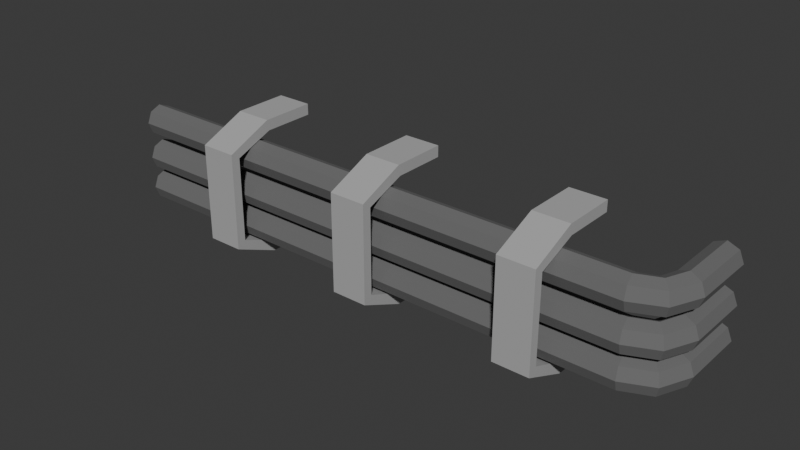 # Source: WallPipeThreeWithHolders.blend  (saved by Blender 4.2.66; exported with 4.5.12 LTS)
import bpy
from mathutils import Matrix  # noqa: F401  (used for matrix-valued properties, if any)

bpy.ops.wm.read_factory_settings(use_empty=True)
scene = bpy.context.scene
scene.name = 'Scene'

# ---- collections
col_collection = bpy.data.collections.new('Collection'); scene.collection.children.link(col_collection)

# ---- materials (node trees are filled in below, after node groups)
mat_material_001 = bpy.data.materials.new('Material.001')
mat_material_002 = bpy.data.materials.new('Material.002')

# ---- material node trees
mat_material_001.use_nodes = True; mat_material_001.node_tree.nodes.clear()
_N = mat_material_001.node_tree.nodes; _L = mat_material_001.node_tree.links
n0 = _N.new('ShaderNodeBsdfPrincipled'); n0.name = 'Principled BSDF'; n0.location = (10, 300)
n0.inputs[0].default_value = (0.1455, 0.1455, 0.1455, 1.0)
n0.inputs[2].default_value = 1.0
n1 = _N.new('ShaderNodeOutputMaterial'); n1.name = 'Material Output'; n1.location = (300, 300)
_L.new(n0.outputs[0], n1.inputs[0])
n1.is_active_output = True
mat_material_002.use_nodes = True; mat_material_002.node_tree.nodes.clear()
_N = mat_material_002.node_tree.nodes; _L = mat_material_002.node_tree.links
n0 = _N.new('ShaderNodeBsdfPrincipled'); n0.name = 'Principled BSDF'; n0.location = (10, 300)
n0.inputs[0].default_value = (0.4109, 0.4109, 0.4109, 1.0)
n0.inputs[2].default_value = 1.0
n1 = _N.new('ShaderNodeOutputMaterial'); n1.name = 'Material Output'; n1.location = (300, 300)
_L.new(n0.outputs[0], n1.inputs[0])
n1.is_active_output = True

# ---- world
world_world = bpy.data.worlds.new('World'); scene.world = world_world
world_world.use_nodes = True; world_world.node_tree.nodes.clear()
_N = world_world.node_tree.nodes; _L = world_world.node_tree.links
n0 = _N.new('ShaderNodeOutputWorld'); n0.name = 'World Output'; n0.location = (300, 300)
n1 = _N.new('ShaderNodeBackground'); n1.name = 'Background'; n1.location = (10, 300)
n1.inputs[0].default_value = (0.05088, 0.05088, 0.05088, 1.0)
_L.new(n1.outputs[0], n0.inputs[0])
n0.is_active_output = True
world_world.color = (0.05088, 0.05088, 0.05088)
world_world.sun_shadow_jitter_overblur = 0.0

# ---- meshes
me_cube_438 = bpy.data.meshes.new('Cube.438')
me_cube_438.from_pydata([(0.09484, -0.1049, 0.07766), (0.161, -0.1049, 0.07766), (0.161, 0.1057, 0.07766), (0.09485, 0.1057, 0.07766), (0.161, -0.07688, -0.08872), (0.161, 0.07766, -0.08872), (0.09484, 0.07766, -0.08872), (0.09484, -0.07688, -0.08872), (0.161, 0.1057, -0.01738), (0.09484, 0.1057, -0.01738), (0.09484, -0.1049, -0.01738), (0.161, -0.1049, -0.01738), (0.161, 0.1254, -0.02114), (0.161, 0.1259, 0.07764), (0.09484, -0.1247, -0.02114), (0.09484, -0.1251, 0.07764), (0.09485, 0.1259, 0.07764), (0.161, -0.1251, 0.07764), (0.161, -0.1247, -0.02114), (0.161, -0.08823, -0.1054), (0.161, 0.08901, -0.1054), (0.09484, 0.1254, -0.02114), (0.09484, 0.08901, -0.1054), (0.09484, -0.08823, -0.1054), (-0.7044, -0.04531, -0.06066), (-0.7044, -0.03693, -0.04044), (-0.7044, -0.04531, -0.02023), (-0.7044, -0.06552, -0.01186), (-0.7044, -0.08573, -0.02023), (-0.7044, -0.0941, -0.04044), (-0.7044, -0.08573, -0.06066), (-0.7044, -0.06552, -0.06903), (0.2743, -0.04531, -0.06027), (0.2704, -0.03693, -0.04044), (0.2665, -0.04531, -0.02062), (0.2648, -0.06552, -0.01241), (0.2665, -0.08573, -0.02062), (0.2704, -0.0941, -0.04044), (0.2743, -0.08573, -0.06027), (0.276, -0.06552, -0.06848), (0.3243, -0.04531, -0.03833), (0.31, -0.03693, -0.02404), (0.2957, -0.04531, -0.009748), (0.2898, -0.06552, -0.003828), (0.2957, -0.08573, -0.009748), (0.31, -0.0941, -0.02404), (0.3243, -0.08573, -0.03833), (0.3302, -0.06552, -0.04425), (0.3462, -0.04531, 0.01162), (0.3264, -0.03693, 0.01557), (0.3066, -0.04531, 0.01951), (0.2984, -0.06552, 0.02114), (0.3066, -0.08573, 0.01951), (0.3264, -0.0941, 0.01557), (0.3462, -0.08573, 0.01162), (0.3544, -0.06552, 0.00999), (0.3466, -0.04531, 0.128), (0.3264, -0.03693, 0.128), (0.3062, -0.04531, 0.128), (0.2978, -0.06552, 0.128), (0.3062, -0.08573, 0.128), (0.3264, -0.0941, 0.128), (0.3466, -0.08573, 0.128), (0.355, -0.06552, 0.128), (-0.7044, 0.08264, -0.06066), (-0.7044, 0.09101, -0.04044), (-0.7044, 0.08264, -0.02023), (-0.7044, 0.06243, -0.01186), (-0.7044, 0.04221, -0.02023), (-0.7044, 0.03384, -0.04044), (-0.7044, 0.04221, -0.06066), (-0.7044, 0.06243, -0.06903), (0.2743, 0.08264, -0.06027), (0.2704, 0.09101, -0.04044), (0.2665, 0.08264, -0.02062), (0.2648, 0.06242, -0.01241), (0.2665, 0.04221, -0.02062), (0.2704, 0.03384, -0.04044), (0.2743, 0.04221, -0.06027), (0.276, 0.06242, -0.06848), (0.3243, 0.08264, -0.03833), (0.31, 0.09101, -0.02404), (0.2957, 0.08264, -0.009748), (0.2898, 0.06242, -0.003828), (0.2957, 0.04221, -0.009748), (0.31, 0.03384, -0.02404), (0.3243, 0.04221, -0.03833), (0.3302, 0.06242, -0.04425), (0.3462, 0.08264, 0.01162), (0.3264, 0.09101, 0.01557), (0.3066, 0.08264, 0.01951), (0.2984, 0.06242, 0.02114), (0.3066, 0.04221, 0.01951), (0.3264, 0.03384, 0.01557), (0.3462, 0.04221, 0.01162), (0.3544, 0.06242, 0.00999), (0.3466, 0.08264, 0.128), (0.3264, 0.09101, 0.128), (0.3062, 0.08264, 0.128), (0.2978, 0.06242, 0.128), (0.3062, 0.04221, 0.128), (0.3264, 0.03384, 0.128), (0.3466, 0.04221, 0.128), (0.355, 0.06242, 0.128), (-0.7044, 0.0226, -0.06066), (-0.7044, 0.03098, -0.04044), (-0.7044, 0.0226, -0.02023), (-0.7044, 0.002393, -0.01186), (-0.7044, -0.01782, -0.02023), (-0.7044, -0.02619, -0.04044), (-0.7044, -0.01782, -0.06066), (-0.7044, 0.002393, -0.06903), (0.2743, 0.0226, -0.06027), (0.2704, 0.03098, -0.04044), (0.2665, 0.0226, -0.02062), (0.2648, 0.002393, -0.01241), (0.2665, -0.01782, -0.02062), (0.2704, -0.02619, -0.04044), (0.2743, -0.01782, -0.06027), (0.276, 0.002393, -0.06848), (0.3243, 0.0226, -0.03833), (0.31, 0.03098, -0.02404), (0.2957, 0.0226, -0.009748), (0.2898, 0.002393, -0.003828), (0.2957, -0.01782, -0.009748), (0.31, -0.02619, -0.02404), (0.3243, -0.01782, -0.03833), (0.3302, 0.002393, -0.04425), (0.3462, 0.0226, 0.01162), (0.3264, 0.03098, 0.01557), (0.3066, 0.0226, 0.01951), (0.2984, 0.002393, 0.02114), (0.3066, -0.01782, 0.01951), (0.3264, -0.02619, 0.01557), (0.3462, -0.01782, 0.01162), (0.3544, 0.002393, 0.00999), (0.3466, 0.0226, 0.128), (0.3264, 0.03098, 0.128), (0.3062, 0.0226, 0.128), (0.2978, 0.002393, 0.128), (0.3062, -0.01782, 0.128), (0.3264, -0.02619, 0.128), (0.3466, -0.01782, 0.128), (0.355, 0.002393, 0.128), (-0.5066, -0.1049, 0.07766), (-0.4405, -0.1049, 0.07766), (-0.4405, 0.1057, 0.07766), (-0.5066, 0.1057, 0.07766), (-0.4405, -0.07688, -0.08872), (-0.4405, 0.07766, -0.08872), (-0.5066, 0.07766, -0.08872), (-0.5066, -0.07688, -0.08872), (-0.4405, 0.1057, -0.01738), (-0.5066, 0.1057, -0.01738), (-0.5066, -0.1049, -0.01738), (-0.4405, -0.1049, -0.01738), (-0.4405, 0.1254, -0.02114), (-0.4405, 0.1259, 0.07764), (-0.5066, -0.1247, -0.02114), (-0.5066, -0.1251, 0.07764), (-0.5066, 0.1259, 0.07764), (-0.4405, -0.1251, 0.07764), (-0.4405, -0.1247, -0.02114), (-0.4405, -0.08823, -0.1054), (-0.4405, 0.08901, -0.1054), (-0.5066, 0.1254, -0.02114), (-0.5066, 0.08901, -0.1054), (-0.5066, -0.08823, -0.1054), (-0.2163, -0.1049, 0.07766), (-0.1501, -0.1049, 0.07766), (-0.1501, 0.1057, 0.07766), (-0.2163, 0.1057, 0.07766), (-0.1501, -0.07688, -0.08872), (-0.1501, 0.07766, -0.08872), (-0.2163, 0.07766, -0.08872), (-0.2163, -0.07688, -0.08872), (-0.1501, 0.1057, -0.01738), (-0.2163, 0.1057, -0.01738), (-0.2163, -0.1049, -0.01738), (-0.1501, -0.1049, -0.01738), (-0.1501, 0.1254, -0.02114), (-0.1501, 0.1259, 0.07764), (-0.2163, -0.1247, -0.02114), (-0.2163, -0.1251, 0.07764), (-0.2163, 0.1259, 0.07764), (-0.1501, -0.1251, 0.07764), (-0.1501, -0.1247, -0.02114), (-0.1501, -0.08823, -0.1054), (-0.1501, 0.08901, -0.1054), (-0.2163, 0.1254, -0.02114), (-0.2163, 0.08901, -0.1054), (-0.2163, -0.08823, -0.1054)], [], [(11, 10, 0, 1), (8, 9, 6, 5), (5, 6, 7, 4), (2, 3, 9, 8), (4, 7, 10, 11), (18, 17, 15, 14), (12, 20, 22, 21), (20, 19, 23, 22), (13, 12, 21, 16), (19, 18, 14, 23), (10, 7, 23, 14), (1, 0, 15, 17), (8, 5, 20, 12), (2, 8, 12, 13), (7, 6, 22, 23), (11, 1, 17, 18), (4, 11, 18, 19), (9, 3, 16, 21), (0, 10, 14, 15), (5, 4, 19, 20), (3, 2, 13, 16), (6, 9, 21, 22), (24, 32, 39, 31), (25, 33, 32, 24), (26, 34, 33, 25), (27, 35, 34, 26), (28, 36, 35, 27), (29, 37, 36, 28), (30, 38, 37, 29), (31, 39, 38, 30), (32, 40, 47, 39), (33, 41, 40, 32), (34, 42, 41, 33), (35, 43, 42, 34), (36, 44, 43, 35), (37, 45, 44, 36), (38, 46, 45, 37), (39, 47, 46, 38), (40, 48, 55, 47), (41, 49, 48, 40), (42, 50, 49, 41), (43, 51, 50, 42), (44, 52, 51, 43), (45, 53, 52, 44), (46, 54, 53, 45), (47, 55, 54, 46), (48, 56, 63, 55), (49, 57, 56, 48), (50, 58, 57, 49), (51, 59, 58, 50), (52, 60, 59, 51), (53, 61, 60, 52), (54, 62, 61, 53), (55, 63, 62, 54), (64, 72, 79, 71), (65, 73, 72, 64), (66, 74, 73, 65), (67, 75, 74, 66), (68, 76, 75, 67), (69, 77, 76, 68), (70, 78, 77, 69), (71, 79, 78, 70), (72, 80, 87, 79), (73, 81, 80, 72), (74, 82, 81, 73), (75, 83, 82, 74), (76, 84, 83, 75), (77, 85, 84, 76), (78, 86, 85, 77), (79, 87, 86, 78), (80, 88, 95, 87), (81, 89, 88, 80), (82, 90, 89, 81), (83, 91, 90, 82), (84, 92, 91, 83), (85, 93, 92, 84), (86, 94, 93, 85), (87, 95, 94, 86), (88, 96, 103, 95), (89, 97, 96, 88), (90, 98, 97, 89), (91, 99, 98, 90), (92, 100, 99, 91), (93, 101, 100, 92), (94, 102, 101, 93), (95, 103, 102, 94), (104, 112, 119, 111), (105, 113, 112, 104), (106, 114, 113, 105), (107, 115, 114, 106), (108, 116, 115, 107), (109, 117, 116, 108), (110, 118, 117, 109), (111, 119, 118, 110), (112, 120, 127, 119), (113, 121, 120, 112), (114, 122, 121, 113), (115, 123, 122, 114), (116, 124, 123, 115), (117, 125, 124, 116), (118, 126, 125, 117), (119, 127, 126, 118), (120, 128, 135, 127), (121, 129, 128, 120), (122, 130, 129, 121), (123, 131, 130, 122), (124, 132, 131, 123), (125, 133, 132, 124), (126, 134, 133, 125), (127, 135, 134, 126), (128, 136, 143, 135), (129, 137, 136, 128), (130, 138, 137, 129), (131, 139, 138, 130), (132, 140, 139, 131), (133, 141, 140, 132), (134, 142, 141, 133), (135, 143, 142, 134), (155, 154, 144, 145), (152, 153, 150, 149), (149, 150, 151, 148), (146, 147, 153, 152), (148, 151, 154, 155), (162, 161, 159, 158), (156, 164, 166, 165), (164, 163, 167, 166), (157, 156, 165, 160), (163, 162, 158, 167), (154, 151, 167, 158), (145, 144, 159, 161), (152, 149, 164, 156), (146, 152, 156, 157), (151, 150, 166, 167), (155, 145, 161, 162), (148, 155, 162, 163), (153, 147, 160, 165), (144, 154, 158, 159), (149, 148, 163, 164), (147, 146, 157, 160), (150, 153, 165, 166), (179, 178, 168, 169), (176, 177, 174, 173), (173, 174, 175, 172), (170, 171, 177, 176), (172, 175, 178, 179), (186, 185, 183, 182), (180, 188, 190, 189), (188, 187, 191, 190), (181, 180, 189, 184), (187, 186, 182, 191), (178, 175, 191, 182), (169, 168, 183, 185), (176, 173, 188, 180), (170, 176, 180, 181), (175, 174, 190, 191), (179, 169, 185, 186), (172, 179, 186, 187), (177, 171, 184, 189), (168, 178, 182, 183), (173, 172, 187, 188), (171, 170, 181, 184), (174, 177, 189, 190)])
me_cube_438.polygons.foreach_set('use_smooth', [True] * 162)
me_cube_438.polygons.foreach_set('material_index', [1, 1, 1, 1, 1, 1, 1, 1, 1, 1, 1, 0, 1, 1, 1, 1, 1, 1, 1, 1, 0, 1, 0, 0, 0, 0, 0, 0, 0, 0, 0, 0, 0, 0, 0, 0, 0, 0, 0, 0, 0, 0, 0, 0, 0, 0, 0, 0, 0, 0, 0, 0, 0, 0, 0, 0, 0, 0, 0, 0, 0, 0, 0, 0, 0, 0, 0, 0, 0, 0, 0, 0, 0, 0, 0, 0, 0, 0, 0, 0, 0, 0, 0, 0, 0, 0, 0, 0, 0, 0, 0, 0, 0, 0, 0, 0, 0, 0, 0, 0, 0, 0, 0, 0, 0, 0, 0, 0, 0, 0, 0, 0, 0, 0, 0, 0, 0, 0, 1, 1, 1, 1, 1, 1, 1, 1, 1, 1, 1, 0, 1, 1, 1, 1, 1, 1, 1, 1, 0, 1, 1, 1, 1, 1, 1, 1, 1, 1, 1, 1, 1, 0, 1, 1, 1, 1, 1, 1, 1, 1, 0, 1])
_k = set([(0, 1), (0, 10), (0, 15), (1, 11), (1, 17), (2, 3), (2, 8), (2, 13), (3, 9), (3, 16), (4, 5), (4, 7), (4, 11), (5, 6), (5, 8), (6, 7), (6, 9), (7, 10), (8, 9), (10, 11), (12, 13), (12, 20), (12, 21), (13, 16), (14, 15), (14, 18), (14, 23), (15, 17), (16, 21), (17, 18), (18, 19), (19, 20), (19, 23), (20, 22), (21, 22), (22, 23), (24, 32), (25, 33), (26, 34), (27, 35), (28, 36), (29, 37), (30, 38), (31, 39), (32, 33), (32, 39), (32, 40), (33, 34), (33, 41), (34, 35), (34, 42), (35, 36), (35, 43), (36, 37), (36, 44), (37, 38), (37, 45), (38, 39), (38, 46), (39, 47), (40, 41), (40, 47), (40, 48), (41, 42), (41, 49), (42, 43), (42, 50), (43, 44), (43, 51), (44, 45), (44, 52), (45, 46), (45, 53), (46, 47), (46, 54), (47, 55), (48, 49), (48, 55), (48, 56), (49, 50), (49, 57), (50, 51), (50, 58), (51, 52), (51, 59), (52, 53), (52, 60), (53, 54), (53, 61), (54, 55), (54, 62), (55, 63), (64, 72), (65, 73), (66, 74), (67, 75), (68, 76), (69, 77), (70, 78), (71, 79), (72, 73), (72, 79), (72, 80), (73, 74), (73, 81), (74, 75), (74, 82), (75, 76), (75, 83), (76, 77), (76, 84), (77, 78), (77, 85), (78, 79), (78, 86), (79, 87), (80, 81), (80, 87), (80, 88), (81, 82), (81, 89), (82, 83), (82, 90), (83, 84), (83, 91), (84, 85), (84, 92), (85, 86), (85, 93), (86, 87), (86, 94), (87, 95), (88, 89), (88, 95), (88, 96), (89, 90), (89, 97), (90, 91), (90, 98), (91, 92), (91, 99), (92, 93), (92, 100), (93, 94), (93, 101), (94, 95), (94, 102), (95, 103), (104, 112), (105, 113), (106, 114), (107, 115), (108, 116), (109, 117), (110, 118), (111, 119), (112, 113), (112, 119), (112, 120), (113, 114), (113, 121), (114, 115), (114, 122), (115, 116), (115, 123), (116, 117), (116, 124), (117, 118), (117, 125), (118, 119), (118, 126), (119, 127), (120, 121), (120, 127), (120, 128), (121, 122), (121, 129), (122, 123), (122, 130), (123, 124), (123, 131), (124, 125), (124, 132), (125, 126), (125, 133), (126, 127), (126, 134), (127, 135), (128, 129), (128, 135), (128, 136), (129, 130), (129, 137), (130, 131), (130, 138), (131, 132), (131, 139), (132, 133), (132, 140), (133, 134), (133, 141), (134, 135), (134, 142), (135, 143), (144, 145), (144, 154), (144, 159), (145, 155), (145, 161), (146, 147), (146, 152), (146, 157), (147, 153), (147, 160), (148, 149), (148, 151), (148, 155), (149, 150), (149, 152), (150, 151), (150, 153), (151, 154), (152, 153), (154, 155), (156, 157), (156, 164), (156, 165), (157, 160), (158, 159), (158, 162), (158, 167), (159, 161), (160, 165), (161, 162), (162, 163), (163, 164), (163, 167), (164, 166), (165, 166), (166, 167), (168, 169), (168, 178), (168, 183), (169, 179), (169, 185), (170, 171), (170, 176), (170, 181), (171, 177), (171, 184), (172, 173), (172, 175), (172, 179), (173, 174), (173, 176), (174, 175), (174, 177), (175, 178), (176, 177), (178, 179), (180, 181), (180, 188), (180, 189), (181, 184), (182, 183), (182, 186), (182, 191), (183, 185), (184, 189), (185, 186), (186, 187), (187, 188), (187, 191), (188, 190), (189, 190), (190, 191)])
me_cube_438.attributes.new('sharp_edge', 'BOOLEAN', 'EDGE').data.foreach_set('value', [ (min(e.vertices), max(e.vertices)) in _k for e in me_cube_438.edges])
_uv = me_cube_438.uv_layers.new(name='UVMap')
_uv.uv.foreach_set('vector', [0.1612, 0.05117, 0.1612, 0.05117, 0.1612, 0.05117, 0.1612, 0.05117, 0.1612, 0.05117, 0.1612, 0.05117, 0.1612, 0.05117, 0.1612, 0.05117, 0.1612, 0.05117, 0.1612, 0.05117, 0.1612, 0.05117, 0.1612, 0.05117, 0.1612, 0.05117, 0.1612, 0.05117, 0.1612, 0.05117, 0.1612, 0.05117, 0.1612, 0.05117, 0.1612, 0.05117, 0.1612, 0.05117, 0.1612, 0.05117, 0.1612, 0.05117, 0.1612, 0.05117, 0.1612, 0.05117, 0.1612, 0.05117, 0.1612, 0.05117, 0.1612, 0.05117, 0.1612, 0.05117, 0.1612, 0.05117, 0.1612, 0.05117, 0.1612, 0.05117, 0.1612, 0.05117, 0.1612, 0.05117, 0.1612, 0.05117, 0.1612, 0.05117, 0.1612, 0.05117, 0.1612, 0.05117, 0.1612, 0.05117, 0.1612, 0.05117, 0.1612, 0.05117, 0.1612, 0.05117, 0.1612, 0.05117, 0.1612, 0.05117, 0.1612, 0.05117, 0.1612, 0.05117, 0.1612, 0.05117, 0.1612, 0.05117, 0.1612, 0.05117, 0.1612, 0.05117, 0.1612, 0.05117, 0.1612, 0.05117, 0.1612, 0.05117, 0.1612, 0.05117, 0.1612, 0.05117, 0.1612, 0.05117, 0.1612, 0.05117, 0.1612, 0.05117, 0.1612, 0.05117, 0.1612, 0.05117, 0.1612, 0.05117, 0.1612, 0.05117, 0.1612, 0.05117, 0.1612, 0.05117, 0.1612, 0.05117, 0.1612, 0.05117, 0.1612, 0.05117, 0.1612, 0.05117, 0.1612, 0.05117, 0.1612, 0.05117, 0.1612, 0.05117, 0.1612, 0.05117, 0.1612, 0.05117, 0.1612, 0.05117, 0.1612, 0.05117, 0.1612, 0.05117, 0.1612, 0.05117, 0.1612, 0.05117, 0.1612, 0.05117, 0.1612, 0.05117, 0.1612, 0.05117, 0.1612, 0.05117, 0.1612, 0.05117, 0.1612, 0.05117, 0.1612, 0.05117, 0.1612, 0.05117, 0.1612, 0.05117, 0.1612, 0.05117, 0.1612, 0.05117, 0.1612, 0.05117, 0.1509, 0.3784, 0.1518, 0.3784, 0.1518, 0.378, 0.1509, 0.378, 0.1509, 0.3752, 0.1518, 0.3752, 0.1518, 0.3748, 0.1509, 0.3748, 0.1509, 0.3757, 0.1518, 0.3757, 0.1518, 0.3752, 0.1509, 0.3752, 0.1509, 0.3761, 0.1518, 0.3761, 0.1518, 0.3757, 0.1509, 0.3757, 0.1509, 0.3766, 0.1518, 0.3766, 0.1518, 0.3761, 0.1509, 0.3761, 0.1509, 0.377, 0.1518, 0.377, 0.1518, 0.3766, 0.1509, 0.3766, 0.1509, 0.3775, 0.1518, 0.3775, 0.1518, 0.377, 0.1509, 0.377, 0.1509, 0.378, 0.1518, 0.378, 0.1518, 0.3775, 0.1509, 0.3775, 0.1518, 0.3784, 0.1527, 0.3784, 0.1527, 0.378, 0.1518, 0.378, 0.1518, 0.3752, 0.1527, 0.3752, 0.1527, 0.3748, 0.1518, 0.3748, 0.1518, 0.3757, 0.1527, 0.3757, 0.1527, 0.3752, 0.1518, 0.3752, 0.1518, 0.3761, 0.1527, 0.3761, 0.1527, 0.3757, 0.1518, 0.3757, 0.1518, 0.3766, 0.1527, 0.3766, 0.1527, 0.3761, 0.1518, 0.3761, 0.1518, 0.377, 0.1527, 0.377, 0.1527, 0.3766, 0.1518, 0.3766, 0.1518, 0.3775, 0.1527, 0.3775, 0.1527, 0.377, 0.1518, 0.377, 0.1518, 0.378, 0.1527, 0.378, 0.1527, 0.3775, 0.1518, 0.3775, 0.1527, 0.3784, 0.1536, 0.3784, 0.1536, 0.378, 0.1527, 0.378, 0.1527, 0.3752, 0.1536, 0.3752, 0.1536, 0.3748, 0.1527, 0.3748, 0.1527, 0.3757, 0.1536, 0.3757, 0.1536, 0.3752, 0.1527, 0.3752, 0.1527, 0.3761, 0.1536, 0.3761, 0.1536, 0.3757, 0.1527, 0.3757, 0.1527, 0.3766, 0.1536, 0.3766, 0.1536, 0.3761, 0.1527, 0.3761, 0.1527, 0.377, 0.1536, 0.377, 0.1536, 0.3766, 0.1527, 0.3766, 0.1527, 0.3775, 0.1536, 0.3775, 0.1536, 0.377, 0.1527, 0.377, 0.1527, 0.378, 0.1536, 0.378, 0.1536, 0.3775, 0.1527, 0.3775, 0.1536, 0.3784, 0.1545, 0.3784, 0.1545, 0.378, 0.1536, 0.378, 0.1536, 0.3752, 0.1545, 0.3752, 0.1545, 0.3748, 0.1536, 0.3748, 0.1536, 0.3757, 0.1545, 0.3757, 0.1545, 0.3752, 0.1536, 0.3752, 0.1536, 0.3761, 0.1545, 0.3761, 0.1545, 0.3757, 0.1536, 0.3757, 0.1536, 0.3766, 0.1545, 0.3766, 0.1545, 0.3761, 0.1536, 0.3761, 0.1536, 0.377, 0.1545, 0.377, 0.1545, 0.3766, 0.1536, 0.3766, 0.1536, 0.3775, 0.1545, 0.3775, 0.1545, 0.377, 0.1536, 0.377, 0.1536, 0.378, 0.1545, 0.378, 0.1545, 0.3775, 0.1536, 0.3775, 0.1509, 0.3784, 0.1518, 0.3784, 0.1518, 0.378, 0.1509, 0.378, 0.1509, 0.3752, 0.1518, 0.3752, 0.1518, 0.3748, 0.1509, 0.3748, 0.1509, 0.3757, 0.1518, 0.3757, 0.1518, 0.3752, 0.1509, 0.3752, 0.1509, 0.3761, 0.1518, 0.3761, 0.1518, 0.3757, 0.1509, 0.3757, 0.1509, 0.3766, 0.1518, 0.3766, 0.1518, 0.3761, 0.1509, 0.3761, 0.1509, 0.377, 0.1518, 0.377, 0.1518, 0.3766, 0.1509, 0.3766, 0.1509, 0.3775, 0.1518, 0.3775, 0.1518, 0.377, 0.1509, 0.377, 0.1509, 0.378, 0.1518, 0.378, 0.1518, 0.3775, 0.1509, 0.3775, 0.1518, 0.3784, 0.1527, 0.3784, 0.1527, 0.378, 0.1518, 0.378, 0.1518, 0.3752, 0.1527, 0.3752, 0.1527, 0.3748, 0.1518, 0.3748, 0.1518, 0.3757, 0.1527, 0.3757, 0.1527, 0.3752, 0.1518, 0.3752, 0.1518, 0.3761, 0.1527, 0.3761, 0.1527, 0.3757, 0.1518, 0.3757, 0.1518, 0.3766, 0.1527, 0.3766, 0.1527, 0.3761, 0.1518, 0.3761, 0.1518, 0.377, 0.1527, 0.377, 0.1527, 0.3766, 0.1518, 0.3766, 0.1518, 0.3775, 0.1527, 0.3775, 0.1527, 0.377, 0.1518, 0.377, 0.1518, 0.378, 0.1527, 0.378, 0.1527, 0.3775, 0.1518, 0.3775, 0.1527, 0.3784, 0.1536, 0.3784, 0.1536, 0.378, 0.1527, 0.378, 0.1527, 0.3752, 0.1536, 0.3752, 0.1536, 0.3748, 0.1527, 0.3748, 0.1527, 0.3757, 0.1536, 0.3757, 0.1536, 0.3752, 0.1527, 0.3752, 0.1527, 0.3761, 0.1536, 0.3761, 0.1536, 0.3757, 0.1527, 0.3757, 0.1527, 0.3766, 0.1536, 0.3766, 0.1536, 0.3761, 0.1527, 0.3761, 0.1527, 0.377, 0.1536, 0.377, 0.1536, 0.3766, 0.1527, 0.3766, 0.1527, 0.3775, 0.1536, 0.3775, 0.1536, 0.377, 0.1527, 0.377, 0.1527, 0.378, 0.1536, 0.378, 0.1536, 0.3775, 0.1527, 0.3775, 0.1536, 0.3784, 0.1545, 0.3784, 0.1545, 0.378, 0.1536, 0.378, 0.1536, 0.3752, 0.1545, 0.3752, 0.1545, 0.3748, 0.1536, 0.3748, 0.1536, 0.3757, 0.1545, 0.3757, 0.1545, 0.3752, 0.1536, 0.3752, 0.1536, 0.3761, 0.1545, 0.3761, 0.1545, 0.3757, 0.1536, 0.3757, 0.1536, 0.3766, 0.1545, 0.3766, 0.1545, 0.3761, 0.1536, 0.3761, 0.1536, 0.377, 0.1545, 0.377, 0.1545, 0.3766, 0.1536, 0.3766, 0.1536, 0.3775, 0.1545, 0.3775, 0.1545, 0.377, 0.1536, 0.377, 0.1536, 0.378, 0.1545, 0.378, 0.1545, 0.3775, 0.1536, 0.3775, 0.1509, 0.3784, 0.1518, 0.3784, 0.1518, 0.378, 0.1509, 0.378, 0.1509, 0.3752, 0.1518, 0.3752, 0.1518, 0.3748, 0.1509, 0.3748, 0.1509, 0.3757, 0.1518, 0.3757, 0.1518, 0.3752, 0.1509, 0.3752, 0.1509, 0.3761, 0.1518, 0.3761, 0.1518, 0.3757, 0.1509, 0.3757, 0.1509, 0.3766, 0.1518, 0.3766, 0.1518, 0.3761, 0.1509, 0.3761, 0.1509, 0.377, 0.1518, 0.377, 0.1518, 0.3766, 0.1509, 0.3766, 0.1509, 0.3775, 0.1518, 0.3775, 0.1518, 0.377, 0.1509, 0.377, 0.1509, 0.378, 0.1518, 0.378, 0.1518, 0.3775, 0.1509, 0.3775, 0.1518, 0.3784, 0.1527, 0.3784, 0.1527, 0.378, 0.1518, 0.378, 0.1518, 0.3752, 0.1527, 0.3752, 0.1527, 0.3748, 0.1518, 0.3748, 0.1518, 0.3757, 0.1527, 0.3757, 0.1527, 0.3752, 0.1518, 0.3752, 0.1518, 0.3761, 0.1527, 0.3761, 0.1527, 0.3757, 0.1518, 0.3757, 0.1518, 0.3766, 0.1527, 0.3766, 0.1527, 0.3761, 0.1518, 0.3761, 0.1518, 0.377, 0.1527, 0.377, 0.1527, 0.3766, 0.1518, 0.3766, 0.1518, 0.3775, 0.1527, 0.3775, 0.1527, 0.377, 0.1518, 0.377, 0.1518, 0.378, 0.1527, 0.378, 0.1527, 0.3775, 0.1518, 0.3775, 0.1527, 0.3784, 0.1536, 0.3784, 0.1536, 0.378, 0.1527, 0.378, 0.1527, 0.3752, 0.1536, 0.3752, 0.1536, 0.3748, 0.1527, 0.3748, 0.1527, 0.3757, 0.1536, 0.3757, 0.1536, 0.3752, 0.1527, 0.3752, 0.1527, 0.3761, 0.1536, 0.3761, 0.1536, 0.3757, 0.1527, 0.3757, 0.1527, 0.3766, 0.1536, 0.3766, 0.1536, 0.3761, 0.1527, 0.3761, 0.1527, 0.377, 0.1536, 0.377, 0.1536, 0.3766, 0.1527, 0.3766, 0.1527, 0.3775, 0.1536, 0.3775, 0.1536, 0.377, 0.1527, 0.377, 0.1527, 0.378, 0.1536, 0.378, 0.1536, 0.3775, 0.1527, 0.3775, 0.1536, 0.3784, 0.1545, 0.3784, 0.1545, 0.378, 0.1536, 0.378, 0.1536, 0.3752, 0.1545, 0.3752, 0.1545, 0.3748, 0.1536, 0.3748, 0.1536, 0.3757, 0.1545, 0.3757, 0.1545, 0.3752, 0.1536, 0.3752, 0.1536, 0.3761, 0.1545, 0.3761, 0.1545, 0.3757, 0.1536, 0.3757, 0.1536, 0.3766, 0.1545, 0.3766, 0.1545, 0.3761, 0.1536, 0.3761, 0.1536, 0.377, 0.1545, 0.377, 0.1545, 0.3766, 0.1536, 0.3766, 0.1536, 0.3775, 0.1545, 0.3775, 0.1545, 0.377, 0.1536, 0.377, 0.1536, 0.378, 0.1545, 0.378, 0.1545, 0.3775, 0.1536, 0.3775, 0.1612, 0.05117, 0.1612, 0.05117, 0.1612, 0.05117, 0.1612, 0.05117, 0.1612, 0.05117, 0.1612, 0.05117, 0.1612, 0.05117, 0.1612, 0.05117, 0.1612, 0.05117, 0.1612, 0.05117, 0.1612, 0.05117, 0.1612, 0.05117, 0.1612, 0.05117, 0.1612, 0.05117, 0.1612, 0.05117, 0.1612, 0.05117, 0.1612, 0.05117, 0.1612, 0.05117, 0.1612, 0.05117, 0.1612, 0.05117, 0.1612, 0.05117, 0.1612, 0.05117, 0.1612, 0.05117, 0.1612, 0.05117, 0.1612, 0.05117, 0.1612, 0.05117, 0.1612, 0.05117, 0.1612, 0.05117, 0.1612, 0.05117, 0.1612, 0.05117, 0.1612, 0.05117, 0.1612, 0.05117, 0.1612, 0.05117, 0.1612, 0.05117, 0.1612, 0.05117, 0.1612, 0.05117, 0.1612, 0.05117, 0.1612, 0.05117, 0.1612, 0.05117, 0.1612, 0.05117, 0.1612, 0.05117, 0.1612, 0.05117, 0.1612, 0.05117, 0.1612, 0.05117, 0.1612, 0.05117, 0.1612, 0.05117, 0.1612, 0.05117, 0.1612, 0.05117, 0.1612, 0.05117, 0.1612, 0.05117, 0.1612, 0.05117, 0.1612, 0.05117, 0.1612, 0.05117, 0.1612, 0.05117, 0.1612, 0.05117, 0.1612, 0.05117, 0.1612, 0.05117, 0.1612, 0.05117, 0.1612, 0.05117, 0.1612, 0.05117, 0.1612, 0.05117, 0.1612, 0.05117, 0.1612, 0.05117, 0.1612, 0.05117, 0.1612, 0.05117, 0.1612, 0.05117, 0.1612, 0.05117, 0.1612, 0.05117, 0.1612, 0.05117, 0.1612, 0.05117, 0.1612, 0.05117, 0.1612, 0.05117, 0.1612, 0.05117, 0.1612, 0.05117, 0.1612, 0.05117, 0.1612, 0.05117, 0.1612, 0.05117, 0.1612, 0.05117, 0.1612, 0.05117, 0.1612, 0.05117, 0.1612, 0.05117, 0.1612, 0.05117, 0.1612, 0.05117, 0.1612, 0.05117, 0.1612, 0.05117, 0.1612, 0.05117, 0.1612, 0.05117, 0.1612, 0.05117, 0.1612, 0.05117, 0.1612, 0.05117, 0.1612, 0.05117, 0.1612, 0.05117, 0.1612, 0.05117, 0.1612, 0.05117, 0.1612, 0.05117, 0.1612, 0.05117, 0.1612, 0.05117, 0.1612, 0.05117, 0.1612, 0.05117, 0.1612, 0.05117, 0.1612, 0.05117, 0.1612, 0.05117, 0.1612, 0.05117, 0.1612, 0.05117, 0.1612, 0.05117, 0.1612, 0.05117, 0.1612, 0.05117, 0.1612, 0.05117, 0.1612, 0.05117, 0.1612, 0.05117, 0.1612, 0.05117, 0.1612, 0.05117, 0.1612, 0.05117, 0.1612, 0.05117, 0.1612, 0.05117, 0.1612, 0.05117, 0.1612, 0.05117, 0.1612, 0.05117, 0.1612, 0.05117, 0.1612, 0.05117, 0.1612, 0.05117, 0.1612, 0.05117, 0.1612, 0.05117, 0.1612, 0.05117, 0.1612, 0.05117, 0.1612, 0.05117, 0.1612, 0.05117, 0.1612, 0.05117, 0.1612, 0.05117, 0.1612, 0.05117, 0.1612, 0.05117, 0.1612, 0.05117, 0.1612, 0.05117, 0.1612, 0.05117, 0.1612, 0.05117, 0.1612, 0.05117, 0.1612, 0.05117, 0.1612, 0.05117, 0.1612, 0.05117, 0.1612, 0.05117, 0.1612, 0.05117, 0.1612, 0.05117, 0.1612, 0.05117, 0.1612, 0.05117, 0.1612, 0.05117, 0.1612, 0.05117, 0.1612, 0.05117, 0.1612, 0.05117, 0.1612, 0.05117, 0.1612, 0.05117, 0.1612, 0.05117, 0.1612, 0.05117, 0.1612, 0.05117, 0.1612, 0.05117, 0.1612, 0.05117, 0.1612, 0.05117, 0.1612, 0.05117, 0.1612, 0.05117, 0.1612, 0.05117, 0.1612, 0.05117, 0.1612, 0.05117, 0.1612, 0.05117, 0.1612, 0.05117, 0.1612, 0.05117, 0.1612, 0.05117, 0.1612, 0.05117, 0.1612, 0.05117, 0.1612, 0.05117, 0.1612, 0.05117, 0.1612, 0.05117, 0.1612, 0.05117, 0.1612, 0.05117, 0.1612, 0.05117, 0.1612, 0.05117, 0.1612, 0.05117, 0.1612, 0.05117])
me_cube_438.materials.append(mat_material_001)
me_cube_438.materials.append(mat_material_002)
me_cube_438.update()
me_cube_438.normals_split_custom_set([tuple(v) for v in zip(*[iter([0.0, 1.0, 0.0007005, 0.0, 1.0, 0.0007005, 0.0, 1.0, 0.0007005, 0.0, 1.0, 0.0007005, -7.462e-07, -0.9309, 0.3653, -7.462e-07, -0.9309, 0.3653, -7.462e-07, -0.9309, 0.3653, -7.462e-07, -0.9309, 0.3653, 0.0, -6.171e-06, 1.0, 0.0, -6.171e-06, 1.0, 0.0, -6.171e-06, 1.0, 0.0, -6.171e-06, 1.0, 0.0, -1.0, 0.0007005, 0.0, -1.0, 0.0007005, 0.0, -1.0, 0.0007005, 0.0, -1.0, 0.0007005, 0.0, 0.9309, 0.3653, 0.0, 0.9309, 0.3653, 0.0, 0.9309, 0.3653, 0.0, 0.9309, 0.3653, 0.0, -1.0, -0.004242, 0.0, -1.0, -0.004242, 0.0, -1.0, -0.004242, 0.0, -1.0, -0.004242, 6.136e-07, 0.9178, -0.397, 6.136e-07, 0.9178, -0.397, 6.136e-07, 0.9178, -0.397, 6.136e-07, 0.9178, -0.397, 0.0, 0.0, -1.0, 0.0, 0.0, -1.0, 0.0, 0.0, -1.0, 0.0, 0.0, -1.0, 0.0, 1.0, -0.00424, 0.0, 1.0, -0.00424, 0.0, 1.0, -0.00424, 0.0, 1.0, -0.00424, 0.0, -0.9178, -0.397, 0.0, -0.9178, -0.397, 0.0, -0.9178, -0.397, 0.0, -0.9178, -0.397, -1.0, 2.784e-06, -4.822e-06, -1.0, 8.779e-06, -4.822e-06, -1.0, 8.732e-06, -4.906e-06, -1.0, 2.739e-06, -4.755e-06, 0.0, -0.0006628, 1.0, 0.0, -0.0006628, 1.0, 0.0, -0.0006628, 1.0, 0.0, -0.0006628, 1.0, 1.0, -3.024e-07, 0.0, 1.0, 2.565e-06, -1.673e-11, 1.0, 2.51e-06, -1.644e-11, 1.0, -2.982e-07, 0.0, 1.0, 0.0, 0.0, 1.0, -3.024e-07, 0.0, 1.0, -2.982e-07, 0.0, 1.0, 0.0, 0.0, -1.0, 8.779e-06, -4.822e-06, -1.0, 8.779e-06, 4.822e-06, -1.0, 8.732e-06, 4.906e-06, -1.0, 8.732e-06, -4.906e-06, 1.0, 7.836e-07, -4.919e-06, 1.0, 9.623e-07, -9.839e-06, 1.0, 9.623e-07, -9.839e-06, 1.0, 7.86e-07, -4.987e-06, 1.0, 3.169e-06, -1.673e-11, 1.0, 7.836e-07, -4.919e-06, 1.0, 7.86e-07, -4.987e-06, 1.0, 3.125e-06, -1.644e-11, -1.0, 3.505e-06, 9.741e-06, -1.0, 9.623e-07, 9.839e-06, -1.0, 9.623e-07, 9.839e-06, -1.0, 3.47e-06, 9.743e-06, -1.0, -4.811e-07, 0.0, -1.0, 2.784e-06, -4.822e-06, -1.0, 2.739e-06, -4.755e-06, -1.0, -4.811e-07, 0.0, 1.0, 2.565e-06, -1.673e-11, 1.0, 3.169e-06, -1.673e-11, 1.0, 3.125e-06, -1.644e-11, 1.0, 2.51e-06, -1.644e-11, 0.0, 0.0006628, 1.0, 0.0, 0.0006628, 1.0, 0.0, 0.0006628, 1.0, 0.0, 0.0006628, 1.0, -1.0, 8.779e-06, 4.822e-06, -1.0, 3.505e-06, 9.741e-06, -1.0, 3.47e-06, 9.743e-06, -1.0, 8.732e-06, 4.906e-06, 0.0004429, 0.3796, -0.9252, 0.0004429, 0.3796, -0.9252, 0.0004429, 0.3796, -0.9252, 0.0004429, 0.3796, -0.9252, 7.71e-05, 0.9226, -0.3858, 7.71e-05, 0.9226, -0.3858, 7.71e-05, 0.9226, -0.3858, 7.71e-05, 0.9226, -0.3858, 7.741e-05, 0.9226, 0.3859, 7.741e-05, 0.9226, 0.3859, 7.741e-05, 0.9226, 0.3859, 7.741e-05, 0.9226, 0.3859, 0.0004472, 0.3795, 0.9252, 0.0004472, 0.3795, 0.9252, 0.0004472, 0.3795, 0.9252, 0.0004472, 0.3795, 0.9252, 0.0004469, -0.3795, 0.9252, 0.0004469, -0.3795, 0.9252, 0.0004469, -0.3795, 0.9252, 0.0004469, -0.3795, 0.9252, 7.663e-05, -0.9226, 0.3858, 7.663e-05, -0.9226, 0.3858, 7.663e-05, -0.9226, 0.3858, 7.663e-05, -0.9226, 0.3858, 7.631e-05, -0.9226, -0.3858, 7.631e-05, -0.9226, -0.3858, 7.631e-05, -0.9226, -0.3858, 7.631e-05, -0.9226, -0.3858, 0.0004425, -0.3796, -0.9252, 0.0004425, -0.3796, -0.9252, 0.0004425, -0.3796, -0.9252, 0.0004425, -0.3796, -0.9252, 0.3767, 0.3676, -0.8503, 0.3767, 0.3676, -0.8503, 0.3767, 0.3676, -0.8503, 0.3767, 0.3676, -0.8503, 0.1568, 0.9172, -0.3663, 0.1568, 0.9172, -0.3663, 0.1568, 0.9172, -0.3663, 0.1568, 0.9172, -0.3663, -0.1471, 0.9168, 0.3713, -0.1471, 0.9168, 0.3713, -0.1471, 0.9168, 0.3713, -0.1471, 0.9168, 0.3713, -0.3144, 0.3651, 0.8763, -0.3144, 0.3651, 0.8763, -0.3144, 0.3651, 0.8763, -0.3144, 0.3651, 0.8763, -0.3144, -0.3651, 0.8763, -0.3144, -0.3651, 0.8763, -0.3144, -0.3651, 0.8763, -0.3144, -0.3651, 0.8763, -0.1471, -0.9168, 0.3713, -0.1471, -0.9168, 0.3713, -0.1471, -0.9168, 0.3713, -0.1471, -0.9168, 0.3713, 0.1568, -0.9172, -0.3663, 0.1568, -0.9172, -0.3663, 0.1568, -0.9172, -0.3663, 0.1568, -0.9172, -0.3663, 0.3767, -0.3676, -0.8503, 0.3767, -0.3676, -0.8503, 0.3767, -0.3676, -0.8503, 0.3767, -0.3676, -0.8503, 0.8503, 0.3676, -0.3767, 0.8503, 0.3676, -0.3767, 0.8503, 0.3676, -0.3767, 0.8503, 0.3676, -0.3767, 0.3663, 0.9172, -0.1568, 0.3663, 0.9172, -0.1568, 0.3663, 0.9172, -0.1568, 0.3663, 0.9172, -0.1568, -0.3713, 0.9168, 0.1471, -0.3713, 0.9168, 0.1471, -0.3713, 0.9168, 0.1471, -0.3713, 0.9168, 0.1471, -0.8763, 0.3651, 0.3144, -0.8763, 0.3651, 0.3144, -0.8763, 0.3651, 0.3144, -0.8763, 0.3651, 0.3144, -0.8763, -0.3651, 0.3144, -0.8763, -0.3651, 0.3144, -0.8763, -0.3651, 0.3144, -0.8763, -0.3651, 0.3144, -0.3713, -0.9168, 0.1471, -0.3713, -0.9168, 0.1471, -0.3713, -0.9168, 0.1471, -0.3713, -0.9168, 0.1471, 0.3663, -0.9172, -0.1568, 0.3663, -0.9172, -0.1568, 0.3663, -0.9172, -0.1568, 0.3663, -0.9172, -0.1568, 0.8503, -0.3676, -0.3767, 0.8503, -0.3676, -0.3767, 0.8503, -0.3676, -0.3767, 0.8503, -0.3676, -0.3767, 0.9251, 0.3796, -0.0037, 0.9251, 0.3796, -0.0037, 0.9251, 0.3796, -0.0037, 0.9251, 0.3796, -0.0037, 0.3858, 0.9226, -0.0006543, 0.3858, 0.9226, -0.0006543, 0.3858, 0.9226, -0.0006543, 0.3858, 0.9226, -0.0006543, -0.3859, 0.9225, -0.0006779, -0.3859, 0.9225, -0.0006779, -0.3859, 0.9225, -0.0006779, -0.3859, 0.9225, -0.0006779, -0.9252, 0.3794, -0.004027, -0.9252, 0.3794, -0.004027, -0.9252, 0.3794, -0.004027, -0.9252, 0.3794, -0.004027, -0.9252, -0.3794, -0.004027, -0.9252, -0.3794, -0.004027, -0.9252, -0.3794, -0.004027, -0.9252, -0.3794, -0.004027, -0.3859, -0.9225, -0.0006779, -0.3859, -0.9225, -0.0006779, -0.3859, -0.9225, -0.0006779, -0.3859, -0.9225, -0.0006779, 0.3858, -0.9226, -0.000656, 0.3858, -0.9226, -0.000656, 0.3858, -0.9226, -0.000656, 0.3858, -0.9226, -0.000656, 0.9251, -0.3797, -0.003703, 0.9251, -0.3797, -0.003703, 0.9251, -0.3797, -0.003703, 0.9251, -0.3797, -0.003703, 0.0004429, 0.3796, -0.9252, 0.0004429, 0.3796, -0.9252, 0.0004429, 0.3796, -0.9252, 0.0004429, 0.3796, -0.9252, 7.714e-05, 0.9226, -0.3858, 7.714e-05, 0.9226, -0.3858, 7.714e-05, 0.9226, -0.3858, 7.714e-05, 0.9226, -0.3858, 7.745e-05, 0.9226, 0.3859, 7.745e-05, 0.9226, 0.3859, 7.745e-05, 0.9226, 0.3859, 7.745e-05, 0.9226, 0.3859, 0.0004472, 0.3795, 0.9252, 0.0004472, 0.3795, 0.9252, 0.0004472, 0.3795, 0.9252, 0.0004472, 0.3795, 0.9252, 0.0004469, -0.3795, 0.9252, 0.0004469, -0.3795, 0.9252, 0.0004469, -0.3795, 0.9252, 0.0004469, -0.3795, 0.9252, 7.653e-05, -0.9226, 0.3859, 7.653e-05, -0.9226, 0.3859, 7.653e-05, -0.9226, 0.3859, 7.653e-05, -0.9226, 0.3859, 7.622e-05, -0.9226, -0.3858, 7.622e-05, -0.9226, -0.3858, 7.622e-05, -0.9226, -0.3858, 7.622e-05, -0.9226, -0.3858, 0.0004425, -0.3796, -0.9252, 0.0004425, -0.3796, -0.9252, 0.0004425, -0.3796, -0.9252, 0.0004425, -0.3796, -0.9252, 0.3767, 0.3676, -0.8503, 0.3767, 0.3676, -0.8503, 0.3767, 0.3676, -0.8503, 0.3767, 0.3676, -0.8503, 0.1568, 0.9172, -0.3663, 0.1568, 0.9172, -0.3663, 0.1568, 0.9172, -0.3663, 0.1568, 0.9172, -0.3663, -0.1471, 0.9168, 0.3713, -0.1471, 0.9168, 0.3713, -0.1471, 0.9168, 0.3713, -0.1471, 0.9168, 0.3713, -0.3144, 0.3651, 0.8763, -0.3144, 0.3651, 0.8763, -0.3144, 0.3651, 0.8763, -0.3144, 0.3651, 0.8763, -0.3144, -0.3651, 0.8763, -0.3144, -0.3651, 0.8763, -0.3144, -0.3651, 0.8763, -0.3144, -0.3651, 0.8763, -0.1471, -0.9168, 0.3713, -0.1471, -0.9168, 0.3713, -0.1471, -0.9168, 0.3713, -0.1471, -0.9168, 0.3713, 0.1568, -0.9172, -0.3663, 0.1568, -0.9172, -0.3663, 0.1568, -0.9172, -0.3663, 0.1568, -0.9172, -0.3663, 0.3767, -0.3676, -0.8503, 0.3767, -0.3676, -0.8503, 0.3767, -0.3676, -0.8503, 0.3767, -0.3676, -0.8503, 0.8503, 0.3676, -0.3767, 0.8503, 0.3676, -0.3767, 0.8503, 0.3676, -0.3767, 0.8503, 0.3676, -0.3767, 0.3663, 0.9172, -0.1568, 0.3663, 0.9172, -0.1568, 0.3663, 0.9172, -0.1568, 0.3663, 0.9172, -0.1568, -0.3713, 0.9168, 0.1471, -0.3713, 0.9168, 0.1471, -0.3713, 0.9168, 0.1471, -0.3713, 0.9168, 0.1471, -0.8763, 0.3651, 0.3144, -0.8763, 0.3651, 0.3144, -0.8763, 0.3651, 0.3144, -0.8763, 0.3651, 0.3144, -0.8763, -0.3651, 0.3144, -0.8763, -0.3651, 0.3144, -0.8763, -0.3651, 0.3144, -0.8763, -0.3651, 0.3144, -0.3713, -0.9168, 0.1471, -0.3713, -0.9168, 0.1471, -0.3713, -0.9168, 0.1471, -0.3713, -0.9168, 0.1471, 0.3663, -0.9172, -0.1568, 0.3663, -0.9172, -0.1568, 0.3663, -0.9172, -0.1568, 0.3663, -0.9172, -0.1568, 0.8503, -0.3676, -0.3767, 0.8503, -0.3676, -0.3767, 0.8503, -0.3676, -0.3767, 0.8503, -0.3676, -0.3767, 0.9251, 0.3796, -0.0037, 0.9251, 0.3796, -0.0037, 0.9251, 0.3796, -0.0037, 0.9251, 0.3796, -0.0037, 0.3858, 0.9226, -0.0006543, 0.3858, 0.9226, -0.0006543, 0.3858, 0.9226, -0.0006543, 0.3858, 0.9226, -0.0006543, -0.3859, 0.9225, -0.0006779, -0.3859, 0.9225, -0.0006779, -0.3859, 0.9225, -0.0006779, -0.3859, 0.9225, -0.0006779, -0.9252, 0.3794, -0.004027, -0.9252, 0.3794, -0.004027, -0.9252, 0.3794, -0.004027, -0.9252, 0.3794, -0.004027, -0.9252, -0.3794, -0.004027, -0.9252, -0.3794, -0.004027, -0.9252, -0.3794, -0.004027, -0.9252, -0.3794, -0.004027, -0.3859, -0.9225, -0.0006779, -0.3859, -0.9225, -0.0006779, -0.3859, -0.9225, -0.0006779, -0.3859, -0.9225, -0.0006779, 0.3858, -0.9226, -0.000656, 0.3858, -0.9226, -0.000656, 0.3858, -0.9226, -0.000656, 0.3858, -0.9226, -0.000656, 0.9251, -0.3797, -0.003703, 0.9251, -0.3797, -0.003703, 0.9251, -0.3797, -0.003703, 0.9251, -0.3797, -0.003703, 0.0004429, 0.3796, -0.9252, 0.0004429, 0.3796, -0.9252, 0.0004429, 0.3796, -0.9252, 0.0004429, 0.3796, -0.9252, 7.71e-05, 0.9226, -0.3858, 7.71e-05, 0.9226, -0.3858, 7.71e-05, 0.9226, -0.3858, 7.71e-05, 0.9226, -0.3858, 7.741e-05, 0.9226, 0.3859, 7.741e-05, 0.9226, 0.3859, 7.741e-05, 0.9226, 0.3859, 7.741e-05, 0.9226, 0.3859, 0.0004472, 0.3795, 0.9252, 0.0004472, 0.3795, 0.9252, 0.0004472, 0.3795, 0.9252, 0.0004472, 0.3795, 0.9252, 0.0004469, -0.3795, 0.9252, 0.0004469, -0.3795, 0.9252, 0.0004469, -0.3795, 0.9252, 0.0004469, -0.3795, 0.9252, 7.653e-05, -0.9226, 0.3859, 7.653e-05, -0.9226, 0.3859, 7.653e-05, -0.9226, 0.3859, 7.653e-05, -0.9226, 0.3859, 7.622e-05, -0.9226, -0.3858, 7.622e-05, -0.9226, -0.3858, 7.622e-05, -0.9226, -0.3858, 7.622e-05, -0.9226, -0.3858, 0.0004425, -0.3796, -0.9252, 0.0004425, -0.3796, -0.9252, 0.0004425, -0.3796, -0.9252, 0.0004425, -0.3796, -0.9252, 0.3767, 0.3676, -0.8503, 0.3767, 0.3676, -0.8503, 0.3767, 0.3676, -0.8503, 0.3767, 0.3676, -0.8503, 0.1568, 0.9172, -0.3663, 0.1568, 0.9172, -0.3663, 0.1568, 0.9172, -0.3663, 0.1568, 0.9172, -0.3663, -0.1471, 0.9168, 0.3713, -0.1471, 0.9168, 0.3713, -0.1471, 0.9168, 0.3713, -0.1471, 0.9168, 0.3713, -0.3144, 0.3651, 0.8763, -0.3144, 0.3651, 0.8763, -0.3144, 0.3651, 0.8763, -0.3144, 0.3651, 0.8763, -0.3144, -0.3651, 0.8763, -0.3144, -0.3651, 0.8763, -0.3144, -0.3651, 0.8763, -0.3144, -0.3651, 0.8763, -0.1471, -0.9168, 0.3713, -0.1471, -0.9168, 0.3713, -0.1471, -0.9168, 0.3713, -0.1471, -0.9168, 0.3713, 0.1568, -0.9172, -0.3663, 0.1568, -0.9172, -0.3663, 0.1568, -0.9172, -0.3663, 0.1568, -0.9172, -0.3663, 0.3767, -0.3676, -0.8503, 0.3767, -0.3676, -0.8503, 0.3767, -0.3676, -0.8503, 0.3767, -0.3676, -0.8503, 0.8503, 0.3676, -0.3767, 0.8503, 0.3676, -0.3767, 0.8503, 0.3676, -0.3767, 0.8503, 0.3676, -0.3767, 0.3663, 0.9172, -0.1568, 0.3663, 0.9172, -0.1568, 0.3663, 0.9172, -0.1568, 0.3663, 0.9172, -0.1568, -0.3713, 0.9168, 0.1471, -0.3713, 0.9168, 0.1471, -0.3713, 0.9168, 0.1471, -0.3713, 0.9168, 0.1471, -0.8763, 0.3651, 0.3144, -0.8763, 0.3651, 0.3144, -0.8763, 0.3651, 0.3144, -0.8763, 0.3651, 0.3144, -0.8763, -0.3651, 0.3144, -0.8763, -0.3651, 0.3144, -0.8763, -0.3651, 0.3144, -0.8763, -0.3651, 0.3144, -0.3713, -0.9168, 0.1471, -0.3713, -0.9168, 0.1471, -0.3713, -0.9168, 0.1471, -0.3713, -0.9168, 0.1471, 0.3663, -0.9172, -0.1568, 0.3663, -0.9172, -0.1568, 0.3663, -0.9172, -0.1568, 0.3663, -0.9172, -0.1568, 0.8503, -0.3676, -0.3767, 0.8503, -0.3676, -0.3767, 0.8503, -0.3676, -0.3767, 0.8503, -0.3676, -0.3767, 0.9251, 0.3796, -0.0037, 0.9251, 0.3796, -0.0037, 0.9251, 0.3796, -0.0037, 0.9251, 0.3796, -0.0037, 0.3858, 0.9226, -0.0006543, 0.3858, 0.9226, -0.0006543, 0.3858, 0.9226, -0.0006543, 0.3858, 0.9226, -0.0006543, -0.3859, 0.9225, -0.0006779, -0.3859, 0.9225, -0.0006779, -0.3859, 0.9225, -0.0006779, -0.3859, 0.9225, -0.0006779, -0.9252, 0.3794, -0.004027, -0.9252, 0.3794, -0.004027, -0.9252, 0.3794, -0.004027, -0.9252, 0.3794, -0.004027, -0.9252, -0.3794, -0.004027, -0.9252, -0.3794, -0.004027, -0.9252, -0.3794, -0.004027, -0.9252, -0.3794, -0.004027, -0.3859, -0.9225, -0.0006779, -0.3859, -0.9225, -0.0006779, -0.3859, -0.9225, -0.0006779, -0.3859, -0.9225, -0.0006779, 0.3858, -0.9226, -0.0006559, 0.3858, -0.9226, -0.0006559, 0.3858, -0.9226, -0.0006559, 0.3858, -0.9226, -0.0006559, 0.9251, -0.3797, -0.003703, 0.9251, -0.3797, -0.003703, 0.9251, -0.3797, -0.003703, 0.9251, -0.3797, -0.003703, 0.0, 1.0, 0.0007005, 0.0, 1.0, 0.0007005, 0.0, 1.0, 0.0007005, 0.0, 1.0, 0.0007005, 0.0, -0.9309, 0.3653, 0.0, -0.9309, 0.3653, 0.0, -0.9309, 0.3653, 0.0, -0.9309, 0.3653, 0.0, -6.171e-06, 1.0, 0.0, -6.171e-06, 1.0, 0.0, -6.171e-06, 1.0, 0.0, -6.171e-06, 1.0, 0.0, -1.0, 0.0007004, 0.0, -1.0, 0.0007004, 0.0, -1.0, 0.0007004, 0.0, -1.0, 0.0007004, 0.0, 0.9309, 0.3653, 0.0, 0.9309, 0.3653, 0.0, 0.9309, 0.3653, 0.0, 0.9309, 0.3653, 0.0, -1.0, -0.004242, 0.0, -1.0, -0.004242, 0.0, -1.0, -0.004242, 0.0, -1.0, -0.004242, 6.136e-07, 0.9178, -0.397, 6.136e-07, 0.9178, -0.397, 6.136e-07, 0.9178, -0.397, 6.136e-07, 0.9178, -0.397, 0.0, 0.0, -1.0, 0.0, 0.0, -1.0, 0.0, 0.0, -1.0, 0.0, 0.0, -1.0, 0.0, 1.0, -0.004241, 0.0, 1.0, -0.004241, 0.0, 1.0, -0.004241, 0.0, 1.0, -0.004241, 0.0, -0.9178, -0.397, 0.0, -0.9178, -0.397, 0.0, -0.9178, -0.397, 0.0, -0.9178, -0.397, -1.0, 3.629e-06, -9.741e-06, -1.0, 9.532e-06, -4.822e-06, -1.0, 9.492e-06, -4.906e-06, -1.0, 3.579e-06, -9.743e-06, 0.0, -0.0006628, 1.0, 0.0, -0.0006628, 1.0, 0.0, -0.0006628, 1.0, 0.0, -0.0006628, 1.0, 1.0, 9.623e-07, 0.0, 1.0, 2.951e-06, -1.544e-11, 1.0, 2.9e-06, -1.517e-11, 1.0, 9.756e-07, 0.0, 1.0, 1.925e-06, 0.0, 1.0, 9.623e-07, 0.0, 1.0, 9.756e-07, 0.0, 1.0, 1.925e-06, 0.0, -1.0, 9.532e-06, -4.822e-06, -1.0, 9.532e-06, 4.822e-06, -1.0, 9.492e-06, 4.906e-06, -1.0, 9.492e-06, -4.906e-06, 1.0, -9.623e-07, 0.0, 1.0, -1.925e-06, 0.0, 1.0, -1.925e-06, 0.0, 1.0, -9.756e-07, 0.0, 1.0, 2.951e-06, -1.544e-11, 1.0, -9.623e-07, 0.0, 1.0, -9.756e-07, 0.0, 1.0, 2.9e-06, -1.517e-11, -1.0, 3.629e-06, 9.741e-06, -1.0, 0.0, 9.839e-06, -1.0, 0.0, 9.839e-06, -1.0, 3.579e-06, 9.743e-06, -1.0, 0.0, -9.839e-06, -1.0, 3.629e-06, -9.741e-06, -1.0, 3.579e-06, -9.743e-06, -1.0, 0.0, -9.839e-06, 1.0, 2.951e-06, -1.544e-11, 1.0, 2.951e-06, -1.544e-11, 1.0, 2.9e-06, -1.517e-11, 1.0, 2.9e-06, -1.517e-11, 0.0, 0.0006628, 1.0, 0.0, 0.0006628, 1.0, 0.0, 0.0006628, 1.0, 0.0, 0.0006628, 1.0, -1.0, 9.532e-06, 4.822e-06, -1.0, 3.629e-06, 9.741e-06, -1.0, 3.579e-06, 9.743e-06, -1.0, 9.492e-06, 4.906e-06, 0.0, 1.0, 0.0007005, 0.0, 1.0, 0.0007005, 0.0, 1.0, 0.0007005, 0.0, 1.0, 0.0007005, 0.0, -0.9309, 0.3653, 0.0, -0.9309, 0.3653, 0.0, -0.9309, 0.3653, 0.0, -0.9309, 0.3653, 0.0, -6.171e-06, 1.0, 0.0, -6.171e-06, 1.0, 0.0, -6.171e-06, 1.0, 0.0, -6.171e-06, 1.0, 0.0, -1.0, 0.0007005, 0.0, -1.0, 0.0007005, 0.0, -1.0, 0.0007005, 0.0, -1.0, 0.0007005, 0.0, 0.9309, 0.3653, 0.0, 0.9309, 0.3653, 0.0, 0.9309, 0.3653, 0.0, 0.9309, 0.3653, 0.0, -1.0, -0.004242, 0.0, -1.0, -0.004242, 0.0, -1.0, -0.004242, 0.0, -1.0, -0.004242, 6.136e-07, 0.9178, -0.397, 6.136e-07, 0.9178, -0.397, 6.136e-07, 0.9178, -0.397, 6.136e-07, 0.9178, -0.397, 0.0, 0.0, -1.0, 0.0, 0.0, -1.0, 0.0, 0.0, -1.0, 0.0, 0.0, -1.0, 0.0, 1.0, -0.004241, 0.0, 1.0, -0.004241, 0.0, 1.0, -0.004241, 0.0, 1.0, -0.004241, 0.0, -0.9178, -0.397, 0.0, -0.9178, -0.397, 0.0, -0.9178, -0.397, 0.0, -0.9178, -0.397, -1.0, 3.505e-06, -9.741e-06, -1.0, 8.758e-06, -4.822e-06, -1.0, 8.711e-06, -4.906e-06, -1.0, 3.47e-06, -9.743e-06, 0.0, -0.0006628, 1.0, 0.0, -0.0006628, 1.0, 0.0, -0.0006628, 1.0, 0.0, -0.0006628, 1.0, 1.0, 2.784e-06, 4.822e-06, 1.0, 3.024e-06, 4.822e-06, 1.0, 3.077e-06, 4.906e-06, 1.0, 2.739e-06, 4.755e-06, 1.0, -4.811e-07, 0.0, 1.0, 2.784e-06, 4.822e-06, 1.0, 2.739e-06, 4.755e-06, 1.0, -4.811e-07, 0.0, -1.0, 8.758e-06, -4.822e-06, -1.0, 8.758e-06, 4.822e-06, -1.0, 8.711e-06, 4.906e-06, -1.0, 8.711e-06, -4.906e-06, 1.0, 3.024e-06, -4.822e-06, 1.0, 0.0, 0.0, 1.0, 0.0, 0.0, 1.0, 2.982e-06, -4.755e-06, 1.0, 3.024e-06, -4.822e-06, 1.0, 3.024e-06, -4.822e-06, 1.0, 2.982e-06, -4.755e-06, 1.0, 3.077e-06, -4.906e-06, -1.0, 3.505e-06, 9.741e-06, -1.0, 9.623e-07, 9.839e-06, -1.0, 9.623e-07, 9.839e-06, -1.0, 3.47e-06, 9.743e-06, -1.0, 9.623e-07, -9.839e-06, -1.0, 3.505e-06, -9.741e-06, -1.0, 3.47e-06, -9.743e-06, -1.0, 9.623e-07, -9.839e-06, 1.0, 3.024e-06, 4.822e-06, 1.0, 3.024e-06, -4.822e-06, 1.0, 3.077e-06, -4.906e-06, 1.0, 3.077e-06, 4.906e-06, 0.0, 0.0006628, 1.0, 0.0, 0.0006628, 1.0, 0.0, 0.0006628, 1.0, 0.0, 0.0006628, 1.0, -1.0, 8.758e-06, 4.822e-06, -1.0, 3.505e-06, 9.741e-06, -1.0, 3.47e-06, 9.743e-06, -1.0, 8.711e-06, 4.906e-06])] * 3)])

# ---- objects
ob_cube_081 = bpy.data.objects.new('Cube.081', me_cube_438)

# ---- transforms, parenting, visibility, modifiers, constraints
ob_cube_081.location = (5.653e-06, 2.406e-09, 0.0)
ob_cube_081.rotation_euler = (-1.571, 6.6e-15, -8.742e-08)
ob_cube_081.color = (0.8, 0.8, 0.8, 1.0)

# ---- collection membership
col_collection.objects.link(ob_cube_081)

# ---- scene / render settings (as saved in the file)
scene.frame_start = 1; scene.frame_end = 250; scene.frame_set(1)
scene.render.engine = 'BLENDER_EEVEE_NEXT'
scene.render.fps = 30
bpy.context.view_layer.update()

# ---- added for rendering (the .blend has no active camera and no usable light): camera, sun
cam_auto = bpy.data.cameras.new('AutoCamera')
cam_auto.lens = 50.0
cam_auto.sensor_width = 36.0
cam_auto.clip_end = 1000.0
ob_auto_camera = bpy.data.objects.new('AutoCamera', cam_auto)
scene.collection.objects.link(ob_auto_camera)
ob_auto_camera.location = (0.855506, -1.22493, 0.823783)
ob_auto_camera.rotation_euler = (1.09748, -7.21219e-08, 0.694738)
scene.camera = ob_auto_camera
light_auto_sun = bpy.data.lights.new('AutoSun', 'SUN')
light_auto_sun.energy = 3.0
light_auto_sun.angle = 0.0523599
ob_auto_sun = bpy.data.objects.new('AutoSun', light_auto_sun)
scene.collection.objects.link(ob_auto_sun)
ob_auto_sun.rotation_euler = (0.872665, 0.174533, 0.523599)
bpy.context.view_layer.update()
